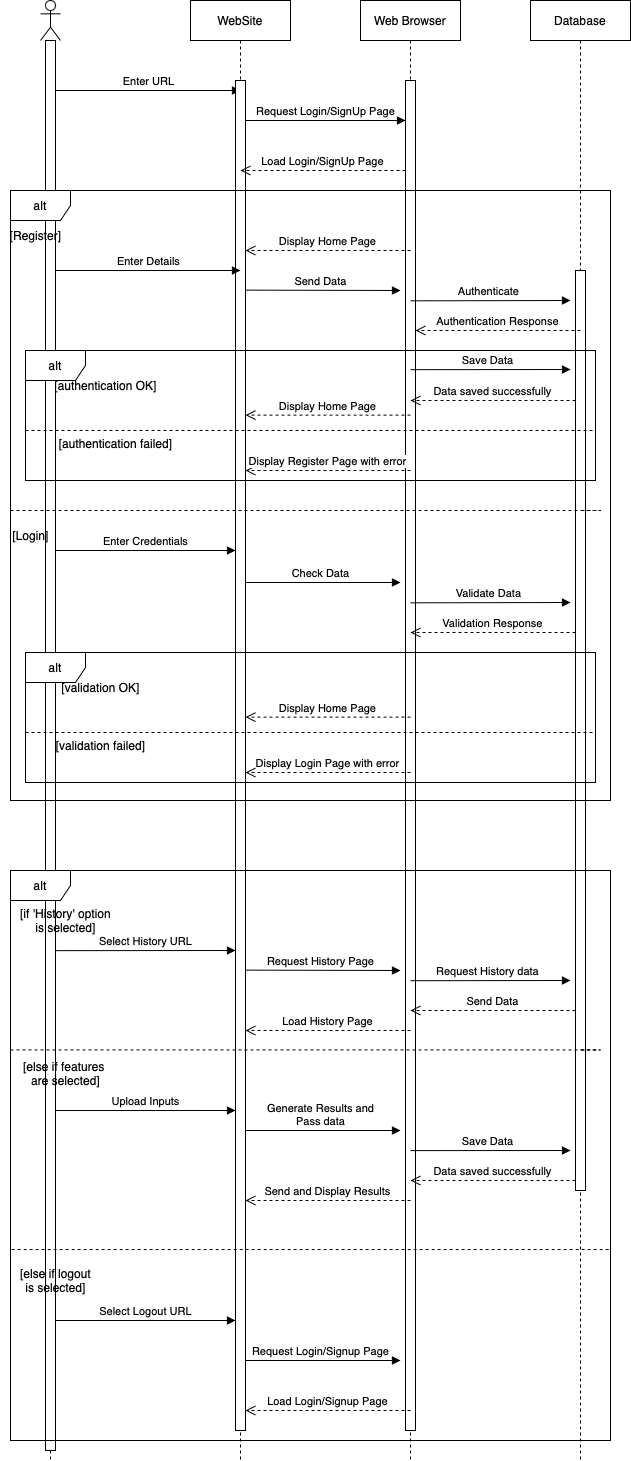

The diagram above was exported from draw.io. Its source (the exported page's mxGraphModel, read from the mxfile embedded in the PNG):
<mxGraphModel dx="1306" dy="764" grid="1" gridSize="10" guides="1" tooltips="1" connect="1" arrows="1" fold="1" page="1" pageScale="1" pageWidth="850" pageHeight="1100" background="#ffffff" math="0" shadow="0">
  <root>
    <mxCell id="0" />
    <mxCell id="1" parent="0" />
    <mxCell id="mv7wpXPGMyw6wzpGmjeN-5" value="" style="shape=umlLifeline;perimeter=lifelinePerimeter;whiteSpace=wrap;html=1;container=1;dropTarget=0;collapsible=0;recursiveResize=0;outlineConnect=0;portConstraint=eastwest;newEdgeStyle={&quot;edgeStyle&quot;:&quot;elbowEdgeStyle&quot;,&quot;elbow&quot;:&quot;vertical&quot;,&quot;curved&quot;:0,&quot;rounded&quot;:0};participant=umlActor;" parent="1" vertex="1">
      <mxGeometry x="170" y="30" width="20" height="1460" as="geometry" />
    </mxCell>
    <mxCell id="mv7wpXPGMyw6wzpGmjeN-6" value="" style="html=1;points=[];perimeter=orthogonalPerimeter;outlineConnect=0;targetShapes=umlLifeline;portConstraint=eastwest;newEdgeStyle={&quot;edgeStyle&quot;:&quot;elbowEdgeStyle&quot;,&quot;elbow&quot;:&quot;vertical&quot;,&quot;curved&quot;:0,&quot;rounded&quot;:0};" parent="mv7wpXPGMyw6wzpGmjeN-5" vertex="1">
      <mxGeometry x="5" y="40" width="10" height="1410" as="geometry" />
    </mxCell>
    <mxCell id="mv7wpXPGMyw6wzpGmjeN-8" value="WebSite" style="shape=umlLifeline;perimeter=lifelinePerimeter;whiteSpace=wrap;html=1;container=1;dropTarget=0;collapsible=0;recursiveResize=0;outlineConnect=0;portConstraint=eastwest;newEdgeStyle={&quot;edgeStyle&quot;:&quot;elbowEdgeStyle&quot;,&quot;elbow&quot;:&quot;vertical&quot;,&quot;curved&quot;:0,&quot;rounded&quot;:0};" parent="1" vertex="1">
      <mxGeometry x="320" y="30" width="100" height="1460" as="geometry" />
    </mxCell>
    <mxCell id="mv7wpXPGMyw6wzpGmjeN-9" value="Web Browser" style="shape=umlLifeline;perimeter=lifelinePerimeter;whiteSpace=wrap;html=1;container=1;dropTarget=0;collapsible=0;recursiveResize=0;outlineConnect=0;portConstraint=eastwest;newEdgeStyle={&quot;edgeStyle&quot;:&quot;elbowEdgeStyle&quot;,&quot;elbow&quot;:&quot;vertical&quot;,&quot;curved&quot;:0,&quot;rounded&quot;:0};" parent="1" vertex="1">
      <mxGeometry x="490" y="30" width="100" height="1460" as="geometry" />
    </mxCell>
    <mxCell id="mv7wpXPGMyw6wzpGmjeN-52" value="" style="html=1;points=[];perimeter=orthogonalPerimeter;outlineConnect=0;targetShapes=umlLifeline;portConstraint=eastwest;newEdgeStyle={&quot;edgeStyle&quot;:&quot;elbowEdgeStyle&quot;,&quot;elbow&quot;:&quot;vertical&quot;,&quot;curved&quot;:0,&quot;rounded&quot;:0};" parent="mv7wpXPGMyw6wzpGmjeN-9" vertex="1">
      <mxGeometry x="45" y="80" width="10" height="1350" as="geometry" />
    </mxCell>
    <mxCell id="mv7wpXPGMyw6wzpGmjeN-10" value="Database" style="shape=umlLifeline;perimeter=lifelinePerimeter;whiteSpace=wrap;html=1;container=1;dropTarget=0;collapsible=0;recursiveResize=0;outlineConnect=0;portConstraint=eastwest;newEdgeStyle={&quot;edgeStyle&quot;:&quot;elbowEdgeStyle&quot;,&quot;elbow&quot;:&quot;vertical&quot;,&quot;curved&quot;:0,&quot;rounded&quot;:0};" parent="1" vertex="1">
      <mxGeometry x="660" y="30" width="100" height="1460" as="geometry" />
    </mxCell>
    <mxCell id="mv7wpXPGMyw6wzpGmjeN-66" value="" style="html=1;points=[];perimeter=orthogonalPerimeter;outlineConnect=0;targetShapes=umlLifeline;portConstraint=eastwest;newEdgeStyle={&quot;edgeStyle&quot;:&quot;elbowEdgeStyle&quot;,&quot;elbow&quot;:&quot;vertical&quot;,&quot;curved&quot;:0,&quot;rounded&quot;:0};" parent="mv7wpXPGMyw6wzpGmjeN-10" vertex="1">
      <mxGeometry x="45" y="270" width="10" height="920" as="geometry" />
    </mxCell>
    <mxCell id="mv7wpXPGMyw6wzpGmjeN-49" value="Enter URL" style="html=1;verticalAlign=bottom;endArrow=block;edgeStyle=elbowEdgeStyle;elbow=vertical;curved=0;rounded=0;" parent="1" source="mv7wpXPGMyw6wzpGmjeN-6" edge="1">
      <mxGeometry width="80" relative="1" as="geometry">
        <mxPoint x="180" y="130" as="sourcePoint" />
        <mxPoint x="370" y="120" as="targetPoint" />
        <Array as="points">
          <mxPoint x="310" y="120" />
        </Array>
      </mxGeometry>
    </mxCell>
    <mxCell id="mv7wpXPGMyw6wzpGmjeN-51" value="" style="html=1;points=[];perimeter=orthogonalPerimeter;outlineConnect=0;targetShapes=umlLifeline;portConstraint=eastwest;newEdgeStyle={&quot;edgeStyle&quot;:&quot;elbowEdgeStyle&quot;,&quot;elbow&quot;:&quot;vertical&quot;,&quot;curved&quot;:0,&quot;rounded&quot;:0};" parent="1" vertex="1">
      <mxGeometry x="365" y="110" width="10" height="1350" as="geometry" />
    </mxCell>
    <mxCell id="mv7wpXPGMyw6wzpGmjeN-54" value="Request Login/SignUp Page" style="html=1;verticalAlign=bottom;endArrow=block;edgeStyle=elbowEdgeStyle;elbow=vertical;curved=0;rounded=0;" parent="1" target="mv7wpXPGMyw6wzpGmjeN-52" edge="1">
      <mxGeometry width="80" relative="1" as="geometry">
        <mxPoint x="375" y="149.99999999999997" as="sourcePoint" />
        <mxPoint x="530" y="150" as="targetPoint" />
      </mxGeometry>
    </mxCell>
    <mxCell id="mv7wpXPGMyw6wzpGmjeN-55" value="Enter Details" style="html=1;verticalAlign=bottom;endArrow=block;edgeStyle=elbowEdgeStyle;elbow=vertical;curved=0;rounded=0;" parent="1" source="mv7wpXPGMyw6wzpGmjeN-6" edge="1">
      <mxGeometry width="80" relative="1" as="geometry">
        <mxPoint x="220" y="440.37" as="sourcePoint" />
        <mxPoint x="370" y="300" as="targetPoint" />
        <Array as="points">
          <mxPoint x="270" y="300" />
        </Array>
      </mxGeometry>
    </mxCell>
    <mxCell id="mv7wpXPGMyw6wzpGmjeN-60" value="Load Login/SignUp Page" style="html=1;verticalAlign=bottom;endArrow=open;dashed=1;endSize=8;edgeStyle=elbowEdgeStyle;elbow=vertical;curved=0;rounded=0;" parent="1" source="mv7wpXPGMyw6wzpGmjeN-52" edge="1">
      <mxGeometry relative="1" as="geometry">
        <mxPoint x="530" y="190.32999999999998" as="sourcePoint" />
        <mxPoint x="370" y="200" as="targetPoint" />
        <Array as="points">
          <mxPoint x="470" y="200" />
        </Array>
      </mxGeometry>
    </mxCell>
    <mxCell id="mv7wpXPGMyw6wzpGmjeN-61" value="alt" style="shape=umlFrame;whiteSpace=wrap;html=1;pointerEvents=0;" parent="1" vertex="1">
      <mxGeometry x="140" y="220" width="600" height="610" as="geometry" />
    </mxCell>
    <mxCell id="mv7wpXPGMyw6wzpGmjeN-63" value="[Register]" style="text;html=1;align=center;verticalAlign=middle;resizable=0;points=[];autosize=1;strokeColor=none;fillColor=none;" parent="1" vertex="1">
      <mxGeometry x="130" y="250" width="70" height="30" as="geometry" />
    </mxCell>
    <mxCell id="mv7wpXPGMyw6wzpGmjeN-65" value="Send Data" style="html=1;verticalAlign=bottom;endArrow=block;edgeStyle=elbowEdgeStyle;elbow=vertical;curved=0;rounded=0;" parent="1" edge="1">
      <mxGeometry x="-0.0341" width="80" relative="1" as="geometry">
        <mxPoint x="375" y="319.63" as="sourcePoint" />
        <mxPoint x="530" y="320" as="targetPoint" />
        <Array as="points" />
        <mxPoint as="offset" />
      </mxGeometry>
    </mxCell>
    <mxCell id="mv7wpXPGMyw6wzpGmjeN-68" value="Authenticate" style="html=1;verticalAlign=bottom;endArrow=block;edgeStyle=elbowEdgeStyle;elbow=vertical;curved=0;rounded=0;" parent="1" edge="1">
      <mxGeometry x="-0.0341" width="80" relative="1" as="geometry">
        <mxPoint x="540" y="330.34000000000003" as="sourcePoint" />
        <mxPoint x="700" y="330.34000000000003" as="targetPoint" />
        <Array as="points" />
        <mxPoint as="offset" />
      </mxGeometry>
    </mxCell>
    <mxCell id="mv7wpXPGMyw6wzpGmjeN-69" value="Data saved successfully" style="html=1;verticalAlign=bottom;endArrow=open;dashed=1;endSize=8;edgeStyle=elbowEdgeStyle;elbow=vertical;curved=0;rounded=0;" parent="1" edge="1">
      <mxGeometry relative="1" as="geometry">
        <mxPoint x="705" y="430" as="sourcePoint" />
        <mxPoint x="540" y="430.0000000000001" as="targetPoint" />
        <Array as="points">
          <mxPoint x="555" y="430" />
          <mxPoint x="605" y="350" />
          <mxPoint x="645" y="350" />
          <mxPoint x="635" y="420" />
          <mxPoint x="575" y="420" />
        </Array>
      </mxGeometry>
    </mxCell>
    <mxCell id="mv7wpXPGMyw6wzpGmjeN-71" value="Display Home Page" style="html=1;verticalAlign=bottom;endArrow=open;dashed=1;endSize=8;edgeStyle=elbowEdgeStyle;elbow=vertical;curved=0;rounded=0;" parent="1" edge="1">
      <mxGeometry relative="1" as="geometry">
        <mxPoint x="540" y="280" as="sourcePoint" />
        <mxPoint x="375" y="280" as="targetPoint" />
        <Array as="points">
          <mxPoint x="480" y="280" />
          <mxPoint x="470" y="350" />
          <mxPoint x="410" y="350" />
        </Array>
      </mxGeometry>
    </mxCell>
    <mxCell id="mv7wpXPGMyw6wzpGmjeN-75" value="" style="endArrow=none;dashed=1;html=1;rounded=0;" parent="1" edge="1">
      <mxGeometry width="50" height="50" relative="1" as="geometry">
        <mxPoint x="140" y="540" as="sourcePoint" />
        <mxPoint x="710" y="540" as="targetPoint" />
        <Array as="points">
          <mxPoint x="320" y="540" />
          <mxPoint x="730" y="540" />
        </Array>
      </mxGeometry>
    </mxCell>
    <mxCell id="mv7wpXPGMyw6wzpGmjeN-77" value="[Login]" style="text;html=1;align=center;verticalAlign=middle;resizable=0;points=[];autosize=1;strokeColor=none;fillColor=none;" parent="1" vertex="1">
      <mxGeometry x="130" y="550" width="60" height="30" as="geometry" />
    </mxCell>
    <mxCell id="mv7wpXPGMyw6wzpGmjeN-78" value="Enter Credentials" style="html=1;verticalAlign=bottom;endArrow=block;edgeStyle=elbowEdgeStyle;elbow=vertical;curved=0;rounded=0;" parent="1" edge="1">
      <mxGeometry width="80" relative="1" as="geometry">
        <mxPoint x="185" y="580" as="sourcePoint" />
        <mxPoint x="365" y="580" as="targetPoint" />
        <Array as="points">
          <mxPoint x="270" y="580" />
        </Array>
      </mxGeometry>
    </mxCell>
    <mxCell id="mv7wpXPGMyw6wzpGmjeN-79" value="Check Data" style="html=1;verticalAlign=bottom;endArrow=block;edgeStyle=elbowEdgeStyle;elbow=vertical;curved=0;rounded=0;" parent="1" edge="1">
      <mxGeometry x="-0.0341" width="80" relative="1" as="geometry">
        <mxPoint x="375" y="612" as="sourcePoint" />
        <mxPoint x="530" y="612.37" as="targetPoint" />
        <Array as="points" />
        <mxPoint as="offset" />
      </mxGeometry>
    </mxCell>
    <mxCell id="mv7wpXPGMyw6wzpGmjeN-80" value="Validate Data" style="html=1;verticalAlign=bottom;endArrow=block;edgeStyle=elbowEdgeStyle;elbow=vertical;curved=0;rounded=0;" parent="1" edge="1">
      <mxGeometry x="-0.0341" width="80" relative="1" as="geometry">
        <mxPoint x="540" y="632.33" as="sourcePoint" />
        <mxPoint x="700" y="632.33" as="targetPoint" />
        <Array as="points" />
        <mxPoint as="offset" />
      </mxGeometry>
    </mxCell>
    <mxCell id="mv7wpXPGMyw6wzpGmjeN-81" value="alt" style="shape=umlFrame;whiteSpace=wrap;html=1;pointerEvents=0;" parent="1" vertex="1">
      <mxGeometry x="155" y="682" width="570" height="130" as="geometry" />
    </mxCell>
    <mxCell id="mv7wpXPGMyw6wzpGmjeN-82" value="[validation OK]" style="text;html=1;align=center;verticalAlign=middle;resizable=0;points=[];autosize=1;strokeColor=none;fillColor=none;" parent="1" vertex="1">
      <mxGeometry x="180" y="702" width="100" height="30" as="geometry" />
    </mxCell>
    <mxCell id="mv7wpXPGMyw6wzpGmjeN-83" value="Display Home Page" style="html=1;verticalAlign=bottom;endArrow=open;dashed=1;endSize=8;edgeStyle=elbowEdgeStyle;elbow=vertical;curved=0;rounded=0;" parent="1" edge="1">
      <mxGeometry relative="1" as="geometry">
        <mxPoint x="540" y="746.63" as="sourcePoint" />
        <mxPoint x="375" y="746.63" as="targetPoint" />
        <Array as="points">
          <mxPoint x="480" y="746.63" />
          <mxPoint x="470" y="816.63" />
          <mxPoint x="410" y="816.63" />
        </Array>
      </mxGeometry>
    </mxCell>
    <mxCell id="mv7wpXPGMyw6wzpGmjeN-84" value="Validation Response" style="html=1;verticalAlign=bottom;endArrow=open;dashed=1;endSize=8;edgeStyle=elbowEdgeStyle;elbow=vertical;curved=0;rounded=0;" parent="1" edge="1">
      <mxGeometry relative="1" as="geometry">
        <mxPoint x="705" y="662" as="sourcePoint" />
        <mxPoint x="540" y="662" as="targetPoint" />
        <Array as="points">
          <mxPoint x="645" y="662" />
          <mxPoint x="635" y="732" />
          <mxPoint x="575" y="732" />
        </Array>
      </mxGeometry>
    </mxCell>
    <mxCell id="mv7wpXPGMyw6wzpGmjeN-85" value="" style="endArrow=none;dashed=1;html=1;rounded=0;" parent="1" edge="1">
      <mxGeometry width="50" height="50" relative="1" as="geometry">
        <mxPoint x="155" y="762" as="sourcePoint" />
        <mxPoint x="725" y="762" as="targetPoint" />
        <Array as="points">
          <mxPoint x="335" y="762" />
        </Array>
      </mxGeometry>
    </mxCell>
    <mxCell id="mv7wpXPGMyw6wzpGmjeN-86" value="[validation failed]" style="text;html=1;align=center;verticalAlign=middle;resizable=0;points=[];autosize=1;strokeColor=none;fillColor=none;" parent="1" vertex="1">
      <mxGeometry x="175" y="760" width="110" height="30" as="geometry" />
    </mxCell>
    <mxCell id="mv7wpXPGMyw6wzpGmjeN-87" value="Display Login Page with error" style="html=1;verticalAlign=bottom;endArrow=open;dashed=1;endSize=8;edgeStyle=elbowEdgeStyle;elbow=vertical;curved=0;rounded=0;" parent="1" edge="1">
      <mxGeometry relative="1" as="geometry">
        <mxPoint x="540" y="802" as="sourcePoint" />
        <mxPoint x="375" y="802" as="targetPoint" />
        <Array as="points">
          <mxPoint x="480" y="802" />
          <mxPoint x="470" y="872" />
          <mxPoint x="410" y="872" />
        </Array>
      </mxGeometry>
    </mxCell>
    <mxCell id="mv7wpXPGMyw6wzpGmjeN-88" value="alt" style="shape=umlFrame;whiteSpace=wrap;html=1;pointerEvents=0;" parent="1" vertex="1">
      <mxGeometry x="140" y="900" width="600" height="570" as="geometry" />
    </mxCell>
    <mxCell id="mv7wpXPGMyw6wzpGmjeN-89" value="[if 'History' option &lt;br&gt;is selected]" style="text;html=1;align=center;verticalAlign=middle;resizable=0;points=[];autosize=1;strokeColor=none;fillColor=none;" parent="1" vertex="1">
      <mxGeometry x="140" y="930" width="110" height="40" as="geometry" />
    </mxCell>
    <mxCell id="mv7wpXPGMyw6wzpGmjeN-90" value="Select History URL" style="html=1;verticalAlign=bottom;endArrow=block;edgeStyle=elbowEdgeStyle;elbow=vertical;curved=0;rounded=0;" parent="1" edge="1">
      <mxGeometry width="80" relative="1" as="geometry">
        <mxPoint x="185" y="980.1500000000001" as="sourcePoint" />
        <mxPoint x="365" y="980.1500000000001" as="targetPoint" />
        <Array as="points" />
      </mxGeometry>
    </mxCell>
    <mxCell id="mv7wpXPGMyw6wzpGmjeN-91" value="Request History Page" style="html=1;verticalAlign=bottom;endArrow=block;edgeStyle=elbowEdgeStyle;elbow=vertical;curved=0;rounded=0;" parent="1" edge="1">
      <mxGeometry x="-0.0341" width="80" relative="1" as="geometry">
        <mxPoint x="375" y="999.63" as="sourcePoint" />
        <mxPoint x="530" y="1000" as="targetPoint" />
        <Array as="points" />
        <mxPoint as="offset" />
      </mxGeometry>
    </mxCell>
    <mxCell id="mv7wpXPGMyw6wzpGmjeN-92" value="Request History data" style="html=1;verticalAlign=bottom;endArrow=block;edgeStyle=elbowEdgeStyle;elbow=vertical;curved=0;rounded=0;" parent="1" edge="1">
      <mxGeometry x="-0.0341" width="80" relative="1" as="geometry">
        <mxPoint x="540" y="1010.22" as="sourcePoint" />
        <mxPoint x="700" y="1010.22" as="targetPoint" />
        <Array as="points" />
        <mxPoint as="offset" />
      </mxGeometry>
    </mxCell>
    <mxCell id="mv7wpXPGMyw6wzpGmjeN-93" value="Send Data" style="html=1;verticalAlign=bottom;endArrow=open;dashed=1;endSize=8;edgeStyle=elbowEdgeStyle;elbow=vertical;curved=0;rounded=0;" parent="1" edge="1">
      <mxGeometry relative="1" as="geometry">
        <mxPoint x="705" y="1040" as="sourcePoint" />
        <mxPoint x="540" y="1040" as="targetPoint" />
        <Array as="points">
          <mxPoint x="645" y="1040" />
          <mxPoint x="635" y="1110" />
          <mxPoint x="575" y="1110" />
        </Array>
      </mxGeometry>
    </mxCell>
    <mxCell id="mv7wpXPGMyw6wzpGmjeN-94" value="Load History Page" style="html=1;verticalAlign=bottom;endArrow=open;dashed=1;endSize=8;edgeStyle=elbowEdgeStyle;elbow=vertical;curved=0;rounded=0;" parent="1" edge="1">
      <mxGeometry relative="1" as="geometry">
        <mxPoint x="540" y="1060" as="sourcePoint" />
        <mxPoint x="375" y="1060" as="targetPoint" />
        <Array as="points">
          <mxPoint x="480" y="1060" />
          <mxPoint x="470" y="1130" />
          <mxPoint x="410" y="1130" />
        </Array>
      </mxGeometry>
    </mxCell>
    <mxCell id="mv7wpXPGMyw6wzpGmjeN-95" value="" style="endArrow=none;dashed=1;html=1;rounded=0;" parent="1" edge="1">
      <mxGeometry width="50" height="50" relative="1" as="geometry">
        <mxPoint x="140" y="1079.44" as="sourcePoint" />
        <mxPoint x="710" y="1079.44" as="targetPoint" />
        <Array as="points">
          <mxPoint x="320" y="1079.44" />
          <mxPoint x="730" y="1079.44" />
        </Array>
      </mxGeometry>
    </mxCell>
    <mxCell id="mv7wpXPGMyw6wzpGmjeN-96" value="[else if features&amp;nbsp;&lt;br&gt;are selected]" style="text;html=1;align=center;verticalAlign=middle;resizable=0;points=[];autosize=1;strokeColor=none;fillColor=none;" parent="1" vertex="1">
      <mxGeometry x="140" y="1083" width="110" height="40" as="geometry" />
    </mxCell>
    <mxCell id="mv7wpXPGMyw6wzpGmjeN-97" value="Upload Inputs" style="html=1;verticalAlign=bottom;endArrow=block;edgeStyle=elbowEdgeStyle;elbow=vertical;curved=0;rounded=0;" parent="1" edge="1">
      <mxGeometry width="80" relative="1" as="geometry">
        <mxPoint x="185" y="1140.04" as="sourcePoint" />
        <mxPoint x="365" y="1140.04" as="targetPoint" />
        <Array as="points" />
      </mxGeometry>
    </mxCell>
    <mxCell id="mv7wpXPGMyw6wzpGmjeN-98" value="Generate Results and &lt;br&gt;Pass data" style="html=1;verticalAlign=bottom;endArrow=block;edgeStyle=elbowEdgeStyle;elbow=vertical;curved=0;rounded=0;" parent="1" edge="1">
      <mxGeometry x="-0.0341" width="80" relative="1" as="geometry">
        <mxPoint x="375" y="1160" as="sourcePoint" />
        <mxPoint x="530" y="1160.37" as="targetPoint" />
        <Array as="points" />
        <mxPoint as="offset" />
      </mxGeometry>
    </mxCell>
    <mxCell id="mv7wpXPGMyw6wzpGmjeN-99" value="Save Data" style="html=1;verticalAlign=bottom;endArrow=block;edgeStyle=elbowEdgeStyle;elbow=vertical;curved=0;rounded=0;" parent="1" edge="1">
      <mxGeometry x="-0.0341" width="80" relative="1" as="geometry">
        <mxPoint x="540" y="1180.1100000000001" as="sourcePoint" />
        <mxPoint x="700" y="1180.1100000000001" as="targetPoint" />
        <Array as="points" />
        <mxPoint as="offset" />
      </mxGeometry>
    </mxCell>
    <mxCell id="mv7wpXPGMyw6wzpGmjeN-100" value="Data saved successfully" style="html=1;verticalAlign=bottom;endArrow=open;dashed=1;endSize=8;edgeStyle=elbowEdgeStyle;elbow=vertical;curved=0;rounded=0;" parent="1" edge="1">
      <mxGeometry relative="1" as="geometry">
        <mxPoint x="705" y="1210" as="sourcePoint" />
        <mxPoint x="540" y="1210" as="targetPoint" />
        <Array as="points">
          <mxPoint x="645" y="1210" />
          <mxPoint x="635" y="1280" />
          <mxPoint x="575" y="1280" />
        </Array>
      </mxGeometry>
    </mxCell>
    <mxCell id="mv7wpXPGMyw6wzpGmjeN-101" value="Send and Display Results" style="html=1;verticalAlign=bottom;endArrow=open;dashed=1;endSize=8;edgeStyle=elbowEdgeStyle;elbow=vertical;curved=0;rounded=0;" parent="1" edge="1">
      <mxGeometry relative="1" as="geometry">
        <mxPoint x="540" y="1230" as="sourcePoint" />
        <mxPoint x="375" y="1230" as="targetPoint" />
        <Array as="points">
          <mxPoint x="480" y="1230" />
          <mxPoint x="470" y="1300" />
          <mxPoint x="410" y="1300" />
        </Array>
      </mxGeometry>
    </mxCell>
    <mxCell id="mv7wpXPGMyw6wzpGmjeN-110" value="alt" style="shape=umlFrame;whiteSpace=wrap;html=1;pointerEvents=0;" parent="1" vertex="1">
      <mxGeometry x="155" y="380" width="570" height="130" as="geometry" />
    </mxCell>
    <mxCell id="mv7wpXPGMyw6wzpGmjeN-111" value="[authentication OK]" style="text;html=1;align=center;verticalAlign=middle;resizable=0;points=[];autosize=1;strokeColor=none;fillColor=none;" parent="1" vertex="1">
      <mxGeometry x="170" y="400" width="130" height="30" as="geometry" />
    </mxCell>
    <mxCell id="mv7wpXPGMyw6wzpGmjeN-112" value="Display Home Page" style="html=1;verticalAlign=bottom;endArrow=open;dashed=1;endSize=8;edgeStyle=elbowEdgeStyle;elbow=vertical;curved=0;rounded=0;" parent="1" edge="1">
      <mxGeometry relative="1" as="geometry">
        <mxPoint x="540" y="444.63" as="sourcePoint" />
        <mxPoint x="375" y="444.63" as="targetPoint" />
        <Array as="points">
          <mxPoint x="480" y="444.63" />
          <mxPoint x="470" y="514.63" />
          <mxPoint x="410" y="514.63" />
        </Array>
      </mxGeometry>
    </mxCell>
    <mxCell id="mv7wpXPGMyw6wzpGmjeN-113" value="Authentication Response" style="html=1;verticalAlign=bottom;endArrow=open;dashed=1;endSize=8;edgeStyle=elbowEdgeStyle;elbow=vertical;curved=0;rounded=0;" parent="1" edge="1">
      <mxGeometry relative="1" as="geometry">
        <mxPoint x="710" y="360" as="sourcePoint" />
        <mxPoint x="545" y="360" as="targetPoint" />
        <Array as="points">
          <mxPoint x="650" y="360" />
          <mxPoint x="640" y="430" />
          <mxPoint x="580" y="430" />
        </Array>
      </mxGeometry>
    </mxCell>
    <mxCell id="mv7wpXPGMyw6wzpGmjeN-114" value="" style="endArrow=none;dashed=1;html=1;rounded=0;" parent="1" edge="1">
      <mxGeometry width="50" height="50" relative="1" as="geometry">
        <mxPoint x="155" y="460" as="sourcePoint" />
        <mxPoint x="725" y="460" as="targetPoint" />
        <Array as="points">
          <mxPoint x="335" y="460" />
        </Array>
      </mxGeometry>
    </mxCell>
    <mxCell id="mv7wpXPGMyw6wzpGmjeN-115" value="[authentication failed]" style="text;html=1;align=center;verticalAlign=middle;resizable=0;points=[];autosize=1;strokeColor=none;fillColor=none;" parent="1" vertex="1">
      <mxGeometry x="175" y="458" width="140" height="30" as="geometry" />
    </mxCell>
    <mxCell id="mv7wpXPGMyw6wzpGmjeN-116" value="Display Register Page with error" style="html=1;verticalAlign=bottom;endArrow=open;dashed=1;endSize=8;edgeStyle=elbowEdgeStyle;elbow=vertical;curved=0;rounded=0;" parent="1" edge="1">
      <mxGeometry relative="1" as="geometry">
        <mxPoint x="540" y="500" as="sourcePoint" />
        <mxPoint x="375" y="500" as="targetPoint" />
        <Array as="points">
          <mxPoint x="480" y="500" />
          <mxPoint x="470" y="570" />
          <mxPoint x="410" y="570" />
        </Array>
      </mxGeometry>
    </mxCell>
    <mxCell id="mv7wpXPGMyw6wzpGmjeN-124" value="Save Data" style="html=1;verticalAlign=bottom;endArrow=block;edgeStyle=elbowEdgeStyle;elbow=vertical;curved=0;rounded=0;" parent="1" edge="1">
      <mxGeometry x="-0.0341" width="80" relative="1" as="geometry">
        <mxPoint x="540" y="399.17" as="sourcePoint" />
        <mxPoint x="700" y="399.17" as="targetPoint" />
        <Array as="points" />
        <mxPoint as="offset" />
      </mxGeometry>
    </mxCell>
    <mxCell id="a9RrWjTLQdH4KkRH2Knc-2" value="" style="endArrow=none;dashed=1;html=1;rounded=0;exitX=0.002;exitY=0.665;exitDx=0;exitDy=0;exitPerimeter=0;entryX=1.002;entryY=0.665;entryDx=0;entryDy=0;entryPerimeter=0;" parent="1" source="mv7wpXPGMyw6wzpGmjeN-88" target="mv7wpXPGMyw6wzpGmjeN-88" edge="1">
      <mxGeometry width="50" height="50" relative="1" as="geometry">
        <mxPoint x="400" y="1370" as="sourcePoint" />
        <mxPoint x="450" y="1320" as="targetPoint" />
      </mxGeometry>
    </mxCell>
    <mxCell id="a9RrWjTLQdH4KkRH2Knc-3" value="[else if logout&lt;br&gt;is selected]" style="text;html=1;align=center;verticalAlign=middle;resizable=0;points=[];autosize=1;strokeColor=none;fillColor=none;" parent="1" vertex="1">
      <mxGeometry x="140" y="1290" width="90" height="40" as="geometry" />
    </mxCell>
    <mxCell id="a9RrWjTLQdH4KkRH2Knc-5" value="Select Logout URL" style="html=1;verticalAlign=bottom;endArrow=block;edgeStyle=elbowEdgeStyle;elbow=vertical;curved=0;rounded=0;" parent="1" source="mv7wpXPGMyw6wzpGmjeN-6" target="mv7wpXPGMyw6wzpGmjeN-51" edge="1">
      <mxGeometry width="80" relative="1" as="geometry">
        <mxPoint x="380" y="1140" as="sourcePoint" />
        <mxPoint x="460" y="1140" as="targetPoint" />
        <Array as="points">
          <mxPoint x="290" y="1350" />
        </Array>
      </mxGeometry>
    </mxCell>
    <mxCell id="a9RrWjTLQdH4KkRH2Knc-7" value="Request Login/Signup Page" style="html=1;verticalAlign=bottom;endArrow=block;edgeStyle=elbowEdgeStyle;elbow=vertical;curved=0;rounded=0;" parent="1" edge="1">
      <mxGeometry x="-0.0341" width="80" relative="1" as="geometry">
        <mxPoint x="375" y="1390" as="sourcePoint" />
        <mxPoint x="530" y="1390.37" as="targetPoint" />
        <Array as="points" />
        <mxPoint as="offset" />
      </mxGeometry>
    </mxCell>
    <mxCell id="a9RrWjTLQdH4KkRH2Knc-8" value="Load Login/Signup Page" style="html=1;verticalAlign=bottom;endArrow=open;dashed=1;endSize=8;edgeStyle=elbowEdgeStyle;elbow=horizontal;curved=0;rounded=0;" parent="1" edge="1">
      <mxGeometry relative="1" as="geometry">
        <mxPoint x="540" y="1440" as="sourcePoint" />
        <mxPoint x="375" y="1440" as="targetPoint" />
        <Array as="points">
          <mxPoint x="480" y="1440" />
          <mxPoint x="470" y="1510" />
          <mxPoint x="410" y="1510" />
        </Array>
      </mxGeometry>
    </mxCell>
  </root>
</mxGraphModel>